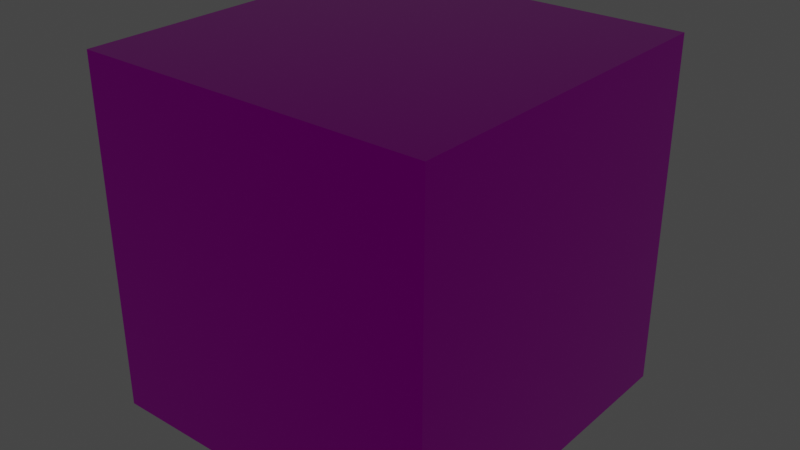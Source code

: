 # Source: GoldPog.blend  (saved by Blender 2.92.15; exported with 4.5.12 LTS)
import bpy
from mathutils import Matrix  # noqa: F401  (used for matrix-valued properties, if any)

bpy.ops.wm.read_factory_settings(use_empty=True)
scene = bpy.context.scene
scene.name = 'Scene'

# ---- collections
col_collection = bpy.data.collections.new('Collection'); scene.collection.children.link(col_collection)

# ---- images (referenced by path relative to the original .blend; pixels are not part of the script)
import os
ASSET_DIR = os.environ.get("B2B_ASSET_DIR", "")  # directory of the original .blend (textures are referenced by path, not embedded)
HERE = os.path.dirname(os.path.abspath(__file__))  # packed textures are extracted next to this script under _unpacked/

def load_image(name, relpath, width, height, colorspace="sRGB"):
    """Load a texture the original file referenced (path relative to the .blend, or extracted next to this script)."""
    p = next((c for c in (os.path.join(HERE, relpath), os.path.join(ASSET_DIR, relpath)) if relpath and os.path.exists(c)), "")
    if p:
        img = bpy.data.images.load(p, check_existing=True)
        img.name = name
    else:  # same state as the original file: an image datablock whose file is absent (Cycles renders it pink)
        img = bpy.data.images.new(name, width, height)
        img.source = "FILE"
        img.filepath = "//" + (relpath or name)
    img.colorspace_settings.name = colorspace
    return img
img_colors_png_001 = load_image('Colors.png.001', 'Materials/Colors.png', 1024, 1024, 'sRGB')

# ---- materials (node trees are filled in below, after node groups)
mat_colorsmetalic = bpy.data.materials.new('ColorsMetalic')
mat_colorsmetalic.alpha_threshold = 0.0
mat_colorsmetalic.line_color = (0.0, 0.0, 0.0, 1.0)

# ---- material node trees
mat_colorsmetalic.use_nodes = True; mat_colorsmetalic.node_tree.nodes.clear()
_N = mat_colorsmetalic.node_tree.nodes; _L = mat_colorsmetalic.node_tree.links
n0 = _N.new('ShaderNodeOutputMaterial'); n0.name = 'Material Output'; n0.location = (300, 300)
n1 = _N.new('ShaderNodeBsdfPrincipled'); n1.name = 'Principled BSDF'; n1.location = (10, 300)
n1.distribution = 'GGX'
n1.subsurface_method = 'BURLEY'
n1.inputs[1].default_value = 1.0
n1.inputs[2].default_value = 0.0
n1.inputs[3].default_value = 1.45
n1.inputs[27].default_value = (0.0, 0.0, 0.0, 1.0)
n1.inputs[28].default_value = 1.0
n2 = _N.new('ShaderNodeTexImage'); n2.name = 'Image Texture'; n2.location = (-280, 275)
n2.image = img_colors_png_001
_L.new(n1.outputs[0], n0.inputs[0])
_L.new(n2.outputs[0], n1.inputs[0])
n0.is_active_output = True

# ---- world
world_world = bpy.data.worlds.new('World'); scene.world = world_world
world_world.use_nodes = True; world_world.node_tree.nodes.clear()
_N = world_world.node_tree.nodes; _L = world_world.node_tree.links
n0 = _N.new('ShaderNodeOutputWorld'); n0.name = 'World Output'; n0.location = (300, 300)
n1 = _N.new('ShaderNodeBackground'); n1.name = 'Background'; n1.location = (10, 300)
n1.inputs[0].default_value = (0.05088, 0.05088, 0.05088, 1.0)
_L.new(n1.outputs[0], n0.inputs[0])
n0.is_active_output = True
world_world.color = (0.05088, 0.05088, 0.05088)
world_world.use_sun_shadow = False
world_world.sun_shadow_jitter_overblur = 0.0

# ---- meshes
me_cube = bpy.data.meshes.new('Cube')
me_cube.from_pydata([(-0.5, 0.5, 0.5), (-0.5, 0.5, -0.5), (0.5, 0.5, 0.5), (0.5, 0.5, -0.5), (-0.5, -0.5, 0.5), (-0.5, -0.5, -0.5), (0.5, -0.5, 0.5), (0.5, -0.5, -0.5), (0.3079, 0.4964, 0.3555), (0.3135, 0.4964, 0.2122), (0.1611, 0.4964, 0.21), (0.1617, 0.4964, 0.3511), (-0.2198, 0.5, 0.3525), (-0.3808, 0.5, 0.3538), (-0.3782, 0.5, 0.2124), (-0.2178, 0.5, 0.2058), (0.1027, 0.5, -0.1924), (0.09426, 0.5, -0.04336), (-0.06409, 0.5, -0.04648), (-0.06564, 0.5, 0.06038), (-0.2733, 0.5, 0.06008), (-0.2631, 0.5, -0.3268), (-0.06004, 0.5, -0.3282), (-0.06396, 0.5, -0.1839), (0.3079, 0.5542, 0.3555), (0.3135, 0.5542, 0.2122), (0.1611, 0.5542, 0.21), (0.1617, 0.5542, 0.3511), (-0.2198, 0.5577, 0.3525), (-0.3808, 0.5577, 0.3538), (-0.3782, 0.5577, 0.2124), (-0.2178, 0.5577, 0.2058), (0.1027, 0.5577, -0.1924), (0.09426, 0.5577, -0.04336), (-0.06409, 0.5577, -0.04648), (-0.06564, 0.5577, 0.06038), (-0.2733, 0.5577, 0.06008), (-0.2631, 0.5577, -0.3268), (-0.06004, 0.5577, -0.3282), (-0.06396, 0.5577, -0.1839)], [], [(0, 4, 6, 2), (3, 2, 6, 7), (7, 6, 4, 5), (5, 1, 3, 7), (5, 4, 0, 1), (1, 0, 2, 3), (9, 10, 26, 25), (14, 13, 29, 30), (19, 18, 34, 35), (27, 24, 25, 26), (28, 31, 30, 29), (35, 34, 33, 32, 39, 38, 37, 36), (20, 19, 35, 36), (15, 14, 30, 31), (10, 11, 27, 26), (21, 20, 36, 37), (12, 15, 31, 28), (11, 8, 24, 27), (22, 21, 37, 38), (23, 22, 38, 39), (16, 23, 39, 32), (17, 16, 32, 33), (18, 17, 33, 34), (13, 12, 28, 29), (8, 9, 25, 24)])
_uv = me_cube.uv_layers.new(name='UVMap')
_uv.uv.foreach_set('vector', [0.1199, 0.4662, 0.1199, 0.4662, 0.1199, 0.4662, 0.1199, 0.4662, 0.1199, 0.4662, 0.1199, 0.4662, 0.1199, 0.4662, 0.1199, 0.4662, 0.1199, 0.4662, 0.1199, 0.4662, 0.1199, 0.4662, 0.1199, 0.4662, 0.1199, 0.4662, 0.1199, 0.4662, 0.1199, 0.4662, 0.1199, 0.4662, 0.1199, 0.4662, 0.1199, 0.4662, 0.1199, 0.4662, 0.1199, 0.4662, 0.1199, 0.4662, 0.1199, 0.4662, 0.1199, 0.4662, 0.1199, 0.4662, 0.005552, 0.016, 0.005552, 0.016, 0.005552, 0.016, 0.005552, 0.016, 0.005552, 0.016, 0.005552, 0.016, 0.005552, 0.016, 0.005552, 0.016, 0.005552, 0.016, 0.005552, 0.016, 0.005552, 0.016, 0.005552, 0.016, 0.005552, 0.016, 0.005552, 0.016, 0.005552, 0.016, 0.005552, 0.016, 0.005552, 0.016, 0.005552, 0.016, 0.005552, 0.016, 0.005552, 0.016, 0.005552, 0.016, 0.005552, 0.016, 0.005552, 0.016, 0.005552, 0.016, 0.005552, 0.016, 0.005552, 0.016, 0.005552, 0.016, 0.005552, 0.016, 0.005552, 0.016, 0.005552, 0.016, 0.005552, 0.016, 0.005552, 0.016, 0.005552, 0.016, 0.005552, 0.016, 0.005552, 0.016, 0.005552, 0.016, 0.005552, 0.016, 0.005552, 0.016, 0.005552, 0.016, 0.005552, 0.016, 0.005552, 0.016, 0.005552, 0.016, 0.005552, 0.016, 0.005552, 0.016, 0.005552, 0.016, 0.005552, 0.016, 0.005552, 0.016, 0.005552, 0.016, 0.005552, 0.016, 0.005552, 0.016, 0.005552, 0.016, 0.005552, 0.016, 0.005552, 0.016, 0.005552, 0.016, 0.005552, 0.016, 0.005552, 0.016, 0.005552, 0.016, 0.005552, 0.016, 0.005552, 0.016, 0.005552, 0.016, 0.005552, 0.016, 0.005552, 0.016, 0.005552, 0.016, 0.005552, 0.016, 0.005552, 0.016, 0.005552, 0.016, 0.005552, 0.016, 0.005552, 0.016, 0.005552, 0.016, 0.005552, 0.016, 0.005552, 0.016, 0.005552, 0.016, 0.005552, 0.016, 0.005552, 0.016, 0.005552, 0.016, 0.005552, 0.016, 0.005552, 0.016, 0.005552, 0.016, 0.005552, 0.016, 0.005552, 0.016])
me_cube.materials.append(mat_colorsmetalic)
me_cube.use_remesh_preserve_volume = False
me_cube.use_remesh_preserve_attributes = False
me_cube.use_mirror_vertex_groups = False
me_cube.update()

# ---- objects
ob_goldpog = bpy.data.objects.new('GoldPog', me_cube)

# ---- transforms, parenting, visibility, modifiers, constraints
ob_goldpog.location = (0.0, 0.0, 0.0)
ob_goldpog.lock_rotations_4d = False
ob_goldpog.empty_display_type = 'ARROWS'
ob_goldpog.lineart.crease_threshold = 0.0

# ---- collection membership
col_collection.objects.link(ob_goldpog)

# ---- scene / render settings (as saved in the file)
scene.frame_start = 1; scene.frame_end = 250; scene.frame_set(1)
scene.render.engine = 'CYCLES'
scene.render.image_settings.file_format = 'FFMPEG'
scene.render.image_settings.color_mode = 'RGB'
scene.cycles.use_denoising = False
scene.cycles.samples = 128
scene.cycles.sampling_pattern = 'TABULATED_SOBOL'
scene.cycles.use_light_tree = False
scene.cycles.max_bounces = 4
scene.cycles.diffuse_bounces = 2
scene.cycles.transmission_bounces = 4
scene.cycles.volume_bounces = 2
scene.cycles.transparent_max_bounces = 4
scene.view_settings.view_transform = 'Filmic'
bpy.context.view_layer.update()

# ---- added for rendering (the .blend has no active camera and no usable light): camera, sun
cam_auto = bpy.data.cameras.new('AutoCamera')
cam_auto.lens = 50.0
cam_auto.sensor_width = 36.0
cam_auto.clip_end = 1000.0
ob_auto_camera = bpy.data.objects.new('AutoCamera', cam_auto)
scene.collection.objects.link(ob_auto_camera)
ob_auto_camera.location = (1.63396, -1.93188, 1.30716)
ob_auto_camera.rotation_euler = (1.09748, -7.21219e-08, 0.694738)
scene.camera = ob_auto_camera
light_auto_sun = bpy.data.lights.new('AutoSun', 'SUN')
light_auto_sun.energy = 3.0
light_auto_sun.angle = 0.0523599
ob_auto_sun = bpy.data.objects.new('AutoSun', light_auto_sun)
scene.collection.objects.link(ob_auto_sun)
ob_auto_sun.rotation_euler = (0.872665, 0.174533, 0.523599)
bpy.context.view_layer.update()
